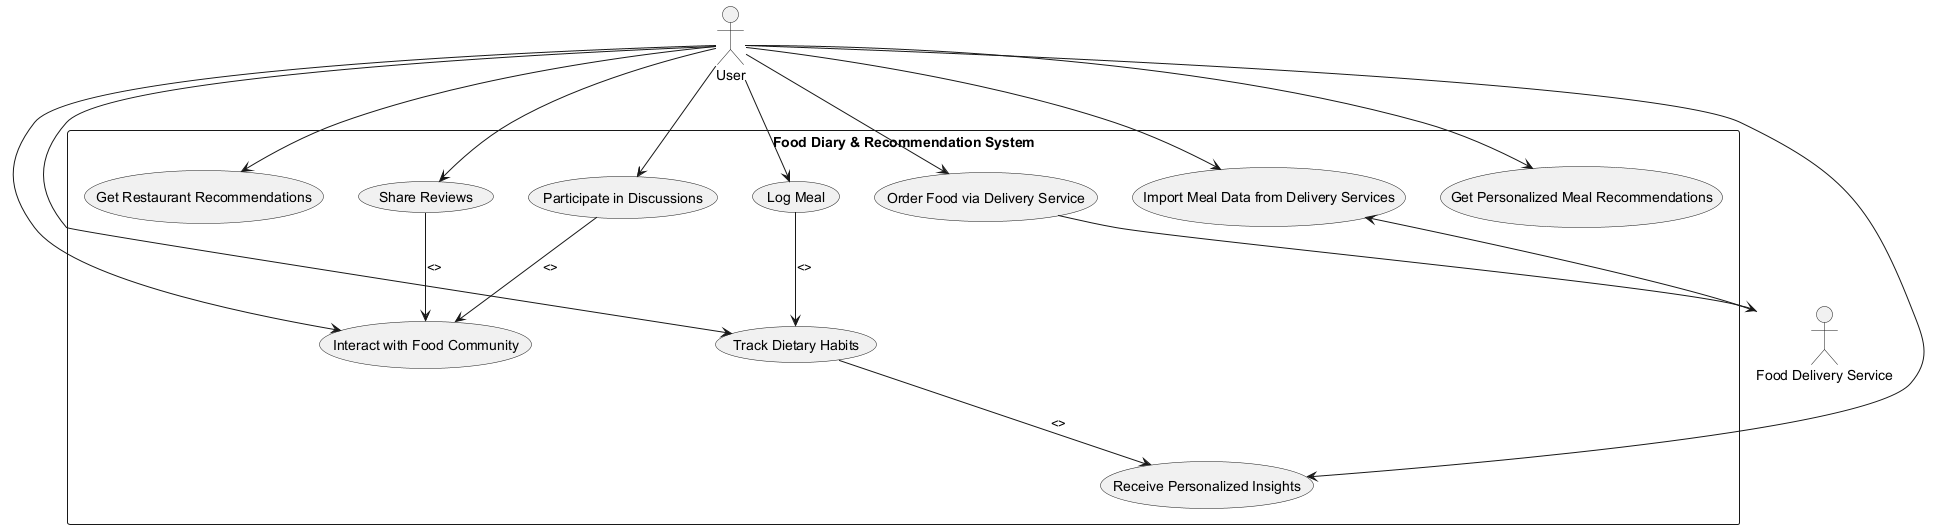

The diagram above was rendered by PlantUML. Its source (embedded in the PNG):
@startuml
' Actors
actor User
actor "Food Delivery Service" as FoodDeliveryService

' System boundary for the Food Diary and Recommendation System
rectangle "Food Diary & Recommendation System" {

    ' Use cases related to food diary and meal tracking
    usecase "Log Meal" as UC_LogMeal
    usecase "Track Dietary Habits" as UC_TrackDiet
    usecase "Receive Personalized Insights" as UC_PersonalizedInsights
    usecase "Import Meal Data from Delivery Services" as UC_ImportMealData

    ' Use cases related to recommendations
    usecase "Get Personalized Meal Recommendations" as UC_GetMealRec
    usecase "Get Restaurant Recommendations" as UC_GetRestRec

    ' Community and social features
    usecase "Share Reviews" as UC_ShareReviews
    usecase "Interact with Food Community" as UC_InteractCommunity
    usecase "Participate in Discussions" as UC_ParticipateDiscussions

    ' Food ordering and integration features
    usecase "Order Food via Delivery Service" as UC_OrderFood
}

' Associations between actors and use cases
User --> UC_LogMeal
User --> UC_TrackDiet
User --> UC_PersonalizedInsights
User --> UC_ImportMealData
User --> UC_GetMealRec
User --> UC_GetRestRec
User --> UC_ShareReviews
User --> UC_InteractCommunity
User --> UC_ParticipateDiscussions
User --> UC_OrderFood

' Integration with external food delivery service
UC_ImportMealData <-- FoodDeliveryService
UC_OrderFood --> FoodDeliveryService

' Use case relationships for modularity
UC_LogMeal --> UC_TrackDiet : <>
UC_TrackDiet --> UC_PersonalizedInsights : <>
UC_ShareReviews --> UC_InteractCommunity : <>
UC_ParticipateDiscussions --> UC_InteractCommunity : <>

@enduml